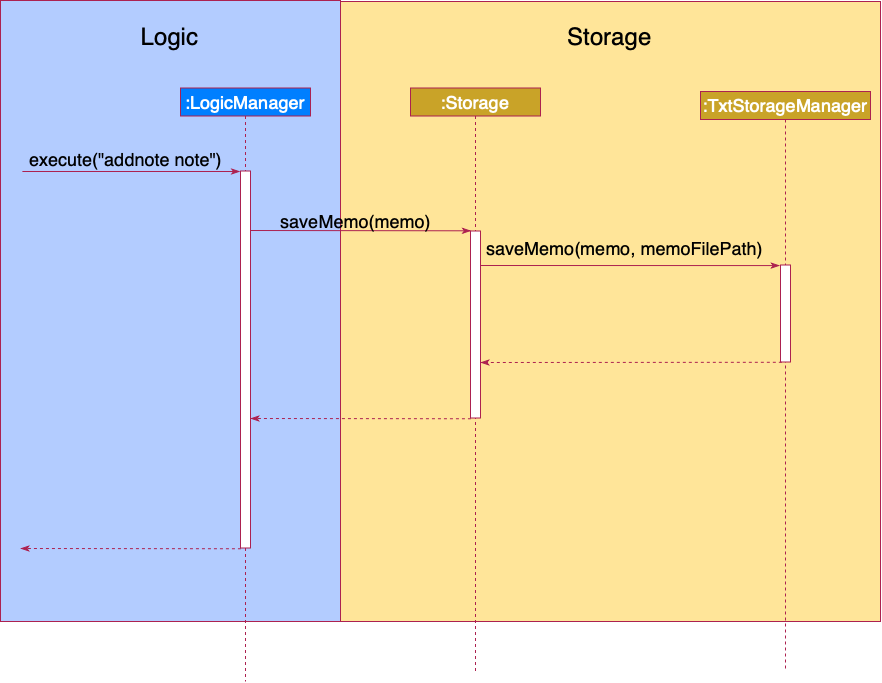

The diagram above was exported from draw.io. Its source (the exported page's mxGraphModel, read from the mxfile embedded in the PNG):
<mxGraphModel dx="2800" dy="2349" grid="1" gridSize="10" guides="1" tooltips="1" connect="1" arrows="1" fold="1" page="1" pageScale="1" pageWidth="827" pageHeight="1169" math="0" shadow="0">
  <root>
    <mxCell id="0" />
    <mxCell id="1" parent="0" />
    <mxCell id="q5l8opAOGvcxKdkGFoyu-1" value="" style="rounded=0;whiteSpace=wrap;html=1;fillColor=#B3CCFF;strokeColor=#ac2150;" vertex="1" parent="1">
      <mxGeometry x="-80" y="-1" width="340" height="621" as="geometry" />
    </mxCell>
    <mxCell id="q5l8opAOGvcxKdkGFoyu-2" value="&lt;font style=&quot;font-size: 18px&quot;&gt;execute(&quot;addnote note&quot;)&lt;/font&gt;" style="text;html=1;align=center;verticalAlign=middle;resizable=0;points=[];autosize=1;" vertex="1" parent="1">
      <mxGeometry x="-60" y="148" width="210" height="20" as="geometry" />
    </mxCell>
    <mxCell id="q5l8opAOGvcxKdkGFoyu-9" value="&lt;font style=&quot;font-size: 24px&quot;&gt;Logic&lt;/font&gt;" style="text;html=1;strokeColor=none;fillColor=none;align=center;verticalAlign=middle;whiteSpace=wrap;rounded=0;" vertex="1" parent="1">
      <mxGeometry x="-3.5" width="187" height="70" as="geometry" />
    </mxCell>
    <mxCell id="q5l8opAOGvcxKdkGFoyu-13" value="" style="endArrow=classicThin;html=1;strokeColor=#AC2150;entryX=-0.049;entryY=0;entryDx=0;entryDy=0;entryPerimeter=0;endFill=1;exitX=0.009;exitY=1.1;exitDx=0;exitDy=0;exitPerimeter=0;" edge="1" parent="1" source="q5l8opAOGvcxKdkGFoyu-2">
      <mxGeometry width="50" height="50" relative="1" as="geometry">
        <mxPoint x="-30" y="170" as="sourcePoint" />
        <mxPoint x="159.50999999999976" y="170" as="targetPoint" />
      </mxGeometry>
    </mxCell>
    <mxCell id="q5l8opAOGvcxKdkGFoyu-19" value="&lt;font color=&quot;#ffffff&quot; style=&quot;font-size: 18px&quot;&gt;:LogicManager&lt;/font&gt;" style="shape=umlLifeline;perimeter=lifelinePerimeter;whiteSpace=wrap;html=1;container=1;collapsible=0;recursiveResize=0;outlineConnect=0;strokeColor=#ac2150;fillColor=#007FFF;size=28;" vertex="1" parent="1">
      <mxGeometry x="100" y="86.5" width="130" height="593.5" as="geometry" />
    </mxCell>
    <mxCell id="q5l8opAOGvcxKdkGFoyu-20" value="" style="html=1;points=[];perimeter=orthogonalPerimeter;strokeColor=#ac2150;" vertex="1" parent="q5l8opAOGvcxKdkGFoyu-19">
      <mxGeometry x="60" y="83" width="10" height="377" as="geometry" />
    </mxCell>
    <mxCell id="q5l8opAOGvcxKdkGFoyu-24" value="" style="endArrow=classicThin;html=1;strokeColor=#AC2150;dashed=1;exitX=0.214;exitY=0.984;exitDx=0;exitDy=0;exitPerimeter=0;endFill=1;" edge="1" parent="1">
      <mxGeometry width="50" height="50" relative="1" as="geometry">
        <mxPoint x="160.44000000000005" y="547.2600000000002" as="sourcePoint" />
        <mxPoint x="-60" y="547" as="targetPoint" />
      </mxGeometry>
    </mxCell>
    <mxCell id="q5l8opAOGvcxKdkGFoyu-26" value="" style="rounded=0;whiteSpace=wrap;html=1;fillColor=#FFE599;strokeColor=#AC2150;" vertex="1" parent="1">
      <mxGeometry x="260" width="540" height="620" as="geometry" />
    </mxCell>
    <mxCell id="q5l8opAOGvcxKdkGFoyu-27" value="&lt;font color=&quot;#ffffff&quot; style=&quot;font-size: 18px&quot;&gt;:Storage&lt;/font&gt;" style="shape=umlLifeline;perimeter=lifelinePerimeter;whiteSpace=wrap;html=1;container=1;collapsible=0;recursiveResize=0;outlineConnect=0;strokeColor=#ac2150;size=28;fillColor=#C9A328;" vertex="1" parent="1">
      <mxGeometry x="330" y="86.5" width="130" height="583.5" as="geometry" />
    </mxCell>
    <mxCell id="q5l8opAOGvcxKdkGFoyu-28" value="" style="html=1;points=[];perimeter=orthogonalPerimeter;strokeColor=#ac2150;" vertex="1" parent="q5l8opAOGvcxKdkGFoyu-27">
      <mxGeometry x="60" y="143" width="10" height="187" as="geometry" />
    </mxCell>
    <mxCell id="q5l8opAOGvcxKdkGFoyu-29" value="" style="endArrow=classicThin;html=1;strokeColor=#AC2150;entryX=0.043;entryY=-0.001;entryDx=0;entryDy=0;entryPerimeter=0;endFill=1;" edge="1" parent="1" target="q5l8opAOGvcxKdkGFoyu-28">
      <mxGeometry width="50" height="50" relative="1" as="geometry">
        <mxPoint x="170" y="229" as="sourcePoint" />
        <mxPoint x="387.6199999999998" y="230" as="targetPoint" />
      </mxGeometry>
    </mxCell>
    <mxCell id="q5l8opAOGvcxKdkGFoyu-30" value="&lt;font style=&quot;font-size: 18px&quot;&gt;saveMemo(memo)&lt;/font&gt;" style="text;html=1;align=center;verticalAlign=middle;resizable=0;points=[];autosize=1;" vertex="1" parent="1">
      <mxGeometry x="190" y="210" width="170" height="20" as="geometry" />
    </mxCell>
    <mxCell id="q5l8opAOGvcxKdkGFoyu-31" value="&lt;font color=&quot;#ffffff&quot; style=&quot;font-size: 18px&quot;&gt;:TxtStorageManager&lt;/font&gt;" style="shape=umlLifeline;perimeter=lifelinePerimeter;whiteSpace=wrap;html=1;container=1;collapsible=0;recursiveResize=0;outlineConnect=0;strokeColor=#ac2150;size=28;fillColor=#C9A328;" vertex="1" parent="1">
      <mxGeometry x="620" y="90" width="170" height="580" as="geometry" />
    </mxCell>
    <mxCell id="q5l8opAOGvcxKdkGFoyu-32" value="" style="html=1;points=[];perimeter=orthogonalPerimeter;strokeColor=#ac2150;" vertex="1" parent="q5l8opAOGvcxKdkGFoyu-31">
      <mxGeometry x="80" y="173.5" width="10" height="97" as="geometry" />
    </mxCell>
    <mxCell id="q5l8opAOGvcxKdkGFoyu-33" value="&lt;font style=&quot;font-size: 18px&quot;&gt;saveMemo(memo, memoFilePath)&lt;/font&gt;" style="text;html=1;align=center;verticalAlign=middle;resizable=0;points=[];autosize=1;" vertex="1" parent="1">
      <mxGeometry x="399" y="237" width="290" height="20" as="geometry" />
    </mxCell>
    <mxCell id="q5l8opAOGvcxKdkGFoyu-34" value="" style="endArrow=classicThin;html=1;strokeColor=#AC2150;entryX=-0.076;entryY=0.006;entryDx=0;entryDy=0;entryPerimeter=0;endFill=1;" edge="1" parent="1" target="q5l8opAOGvcxKdkGFoyu-32">
      <mxGeometry width="50" height="50" relative="1" as="geometry">
        <mxPoint x="400" y="264" as="sourcePoint" />
        <mxPoint x="620.4299999999998" y="260.313" as="targetPoint" />
      </mxGeometry>
    </mxCell>
    <mxCell id="q5l8opAOGvcxKdkGFoyu-35" value="" style="endArrow=classicThin;html=1;strokeColor=#AC2150;dashed=1;exitX=0.133;exitY=1.003;exitDx=0;exitDy=0;exitPerimeter=0;endFill=1;" edge="1" parent="1" source="q5l8opAOGvcxKdkGFoyu-32">
      <mxGeometry width="50" height="50" relative="1" as="geometry">
        <mxPoint x="654.22" y="360.2600000000002" as="sourcePoint" />
        <mxPoint x="400" y="361" as="targetPoint" />
      </mxGeometry>
    </mxCell>
    <mxCell id="q5l8opAOGvcxKdkGFoyu-36" value="" style="endArrow=classicThin;html=1;strokeColor=#AC2150;dashed=1;exitX=0.214;exitY=0.984;exitDx=0;exitDy=0;exitPerimeter=0;endFill=1;" edge="1" parent="1">
      <mxGeometry width="50" height="50" relative="1" as="geometry">
        <mxPoint x="390.44000000000005" y="417.2600000000002" as="sourcePoint" />
        <mxPoint x="170" y="417" as="targetPoint" />
      </mxGeometry>
    </mxCell>
    <mxCell id="q5l8opAOGvcxKdkGFoyu-38" value="&lt;font size=&quot;5&quot;&gt;Storage&lt;/font&gt;" style="text;html=1;strokeColor=none;fillColor=none;align=center;verticalAlign=middle;whiteSpace=wrap;rounded=0;" vertex="1" parent="1">
      <mxGeometry x="436.5" width="187" height="70" as="geometry" />
    </mxCell>
  </root>
</mxGraphModel>